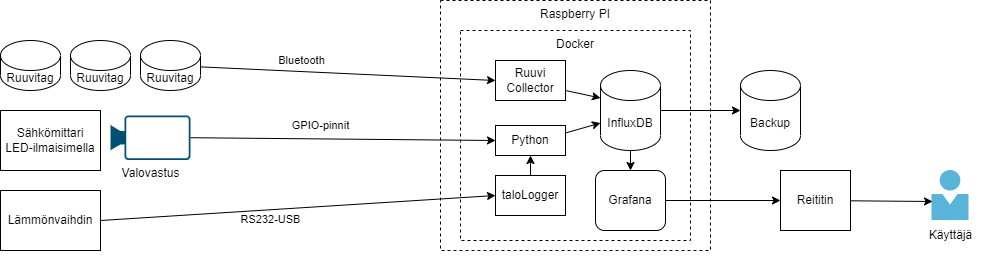

The diagram above was exported from draw.io. Its source (the exported page's mxGraphModel, read from the mxfile embedded in the PNG):
<mxGraphModel dx="1185" dy="643" grid="1" gridSize="10" guides="1" tooltips="1" connect="1" arrows="1" fold="1" page="1" pageScale="1" pageWidth="1169" pageHeight="827" math="0" shadow="0">
  <root>
    <mxCell id="0" />
    <mxCell id="1" parent="0" />
    <mxCell id="I4osUfgk0sCcd2gDG21r-2" value="&lt;span&gt;Raspberry PI&lt;/span&gt;" style="rounded=0;whiteSpace=wrap;html=1;dashed=1;align=center;verticalAlign=top;" parent="1" vertex="1">
      <mxGeometry x="460" y="160" width="270" height="250" as="geometry" />
    </mxCell>
    <mxCell id="RDswXwh-rRWbe7VF82m2-1" value="&lt;span&gt;Docker&lt;/span&gt;" style="rounded=0;whiteSpace=wrap;html=1;dashed=1;align=center;verticalAlign=top;" vertex="1" parent="1">
      <mxGeometry x="480" y="190" width="230" height="210" as="geometry" />
    </mxCell>
    <mxCell id="I4osUfgk0sCcd2gDG21r-7" style="edgeStyle=orthogonalEdgeStyle;rounded=0;orthogonalLoop=1;jettySize=auto;html=1;entryX=0;entryY=0.5;entryDx=0;entryDy=0;entryPerimeter=0;" parent="1" source="I4osUfgk0sCcd2gDG21r-3" target="I4osUfgk0sCcd2gDG21r-6" edge="1">
      <mxGeometry relative="1" as="geometry" />
    </mxCell>
    <mxCell id="I4osUfgk0sCcd2gDG21r-3" value="InfluxDB" style="shape=cylinder3;whiteSpace=wrap;html=1;boundedLbl=1;backgroundOutline=1;size=15;" parent="1" vertex="1">
      <mxGeometry x="620" y="230" width="60" height="80" as="geometry" />
    </mxCell>
    <mxCell id="I4osUfgk0sCcd2gDG21r-32" style="edgeStyle=none;rounded=0;orthogonalLoop=1;jettySize=auto;html=1;" parent="1" source="I4osUfgk0sCcd2gDG21r-4" target="I4osUfgk0sCcd2gDG21r-31" edge="1">
      <mxGeometry relative="1" as="geometry" />
    </mxCell>
    <mxCell id="I4osUfgk0sCcd2gDG21r-4" value="Grafana" style="rounded=1;whiteSpace=wrap;html=1;align=center;verticalAlign=middle;" parent="1" vertex="1">
      <mxGeometry x="615" y="330" width="70" height="60" as="geometry" />
    </mxCell>
    <mxCell id="I4osUfgk0sCcd2gDG21r-6" value="Backup" style="shape=cylinder3;whiteSpace=wrap;html=1;boundedLbl=1;backgroundOutline=1;size=15;" parent="1" vertex="1">
      <mxGeometry x="760" y="230" width="60" height="80" as="geometry" />
    </mxCell>
    <mxCell id="I4osUfgk0sCcd2gDG21r-18" style="edgeStyle=none;rounded=0;orthogonalLoop=1;jettySize=auto;html=1;entryX=0;entryY=0;entryDx=0;entryDy=52.5;entryPerimeter=0;exitX=1;exitY=0.25;exitDx=0;exitDy=0;" parent="1" source="I4osUfgk0sCcd2gDG21r-8" target="I4osUfgk0sCcd2gDG21r-3" edge="1">
      <mxGeometry relative="1" as="geometry" />
    </mxCell>
    <mxCell id="I4osUfgk0sCcd2gDG21r-8" value="Python" style="rounded=0;whiteSpace=wrap;html=1;align=center;verticalAlign=middle;" parent="1" vertex="1">
      <mxGeometry x="515" y="285" width="70" height="30" as="geometry" />
    </mxCell>
    <mxCell id="I4osUfgk0sCcd2gDG21r-10" style="rounded=0;orthogonalLoop=1;jettySize=auto;html=1;entryX=0;entryY=0.5;entryDx=0;entryDy=0;" parent="1" source="I4osUfgk0sCcd2gDG21r-9" target="I4osUfgk0sCcd2gDG21r-37" edge="1">
      <mxGeometry relative="1" as="geometry">
        <mxPoint x="350" y="225" as="targetPoint" />
      </mxGeometry>
    </mxCell>
    <mxCell id="I4osUfgk0sCcd2gDG21r-11" value="Bluetooth" style="edgeLabel;html=1;align=center;verticalAlign=middle;resizable=0;points=[];" parent="I4osUfgk0sCcd2gDG21r-10" vertex="1" connectable="0">
      <mxGeometry x="-0.4445" y="-1" relative="1" as="geometry">
        <mxPoint x="19" y="-12" as="offset" />
      </mxGeometry>
    </mxCell>
    <mxCell id="I4osUfgk0sCcd2gDG21r-9" value="Ruuvitag" style="shape=cylinder3;whiteSpace=wrap;html=1;boundedLbl=1;backgroundOutline=1;size=15;align=center;verticalAlign=middle;" parent="1" vertex="1">
      <mxGeometry x="160" y="200" width="60" height="50" as="geometry" />
    </mxCell>
    <mxCell id="I4osUfgk0sCcd2gDG21r-12" value="Sähkömittari&lt;br&gt;LED-ilmaisimella" style="rounded=0;whiteSpace=wrap;html=1;align=center;verticalAlign=middle;" parent="1" vertex="1">
      <mxGeometry x="20" y="270" width="100" height="60" as="geometry" />
    </mxCell>
    <mxCell id="I4osUfgk0sCcd2gDG21r-13" value="Ruuvitag" style="shape=cylinder3;whiteSpace=wrap;html=1;boundedLbl=1;backgroundOutline=1;size=15;align=center;verticalAlign=middle;" parent="1" vertex="1">
      <mxGeometry x="90" y="200" width="60" height="50" as="geometry" />
    </mxCell>
    <mxCell id="I4osUfgk0sCcd2gDG21r-14" value="Ruuvitag" style="shape=cylinder3;whiteSpace=wrap;html=1;boundedLbl=1;backgroundOutline=1;size=15;align=center;verticalAlign=middle;" parent="1" vertex="1">
      <mxGeometry x="20" y="200" width="60" height="50" as="geometry" />
    </mxCell>
    <mxCell id="I4osUfgk0sCcd2gDG21r-16" style="rounded=0;orthogonalLoop=1;jettySize=auto;html=1;entryX=0;entryY=0.5;entryDx=0;entryDy=0;exitX=1;exitY=0.5;exitDx=0;exitDy=0;exitPerimeter=0;" parent="1" source="I4osUfgk0sCcd2gDG21r-20" target="I4osUfgk0sCcd2gDG21r-8" edge="1">
      <mxGeometry relative="1" as="geometry">
        <mxPoint x="420" y="320" as="targetPoint" />
        <mxPoint x="240" y="280" as="sourcePoint" />
      </mxGeometry>
    </mxCell>
    <mxCell id="I4osUfgk0sCcd2gDG21r-17" value="GPIO-pinnit" style="edgeLabel;html=1;align=center;verticalAlign=middle;resizable=0;points=[];" parent="I4osUfgk0sCcd2gDG21r-16" vertex="1" connectable="0">
      <mxGeometry x="-0.4445" y="-1" relative="1" as="geometry">
        <mxPoint x="45" y="-14" as="offset" />
      </mxGeometry>
    </mxCell>
    <mxCell id="I4osUfgk0sCcd2gDG21r-20" value="Valovastus" style="points=[[0,0.5,0],[0.19,0.02,0],[0.59,0,0],[0.985,0.02,0],[1,0.5,0],[0.985,0.98,0],[0.59,1,0],[0.19,0.98,0]];verticalLabelPosition=bottom;html=1;verticalAlign=top;aspect=fixed;align=center;pointerEvents=1;shape=mxgraph.cisco19.camera;fillColor=#005073;strokeColor=none;" parent="1" vertex="1">
      <mxGeometry x="130" y="275" width="80" height="44.44" as="geometry" />
    </mxCell>
    <mxCell id="I4osUfgk0sCcd2gDG21r-21" style="edgeStyle=orthogonalEdgeStyle;rounded=0;orthogonalLoop=1;jettySize=auto;html=1;entryX=0.5;entryY=0;entryDx=0;entryDy=0;" parent="1" target="I4osUfgk0sCcd2gDG21r-4" edge="1">
      <mxGeometry relative="1" as="geometry">
        <mxPoint x="650" y="310" as="sourcePoint" />
        <mxPoint x="790" y="280" as="targetPoint" />
      </mxGeometry>
    </mxCell>
    <mxCell id="I4osUfgk0sCcd2gDG21r-26" value="" style="aspect=fixed;html=1;points=[];align=center;image;fontSize=12;image=img/lib/mscae/Person.svg;" parent="1" vertex="1">
      <mxGeometry x="951.5" y="330" width="37" height="50" as="geometry" />
    </mxCell>
    <mxCell id="I4osUfgk0sCcd2gDG21r-27" value="Lämmönvaihdin" style="rounded=0;whiteSpace=wrap;html=1;align=center;verticalAlign=middle;" parent="1" vertex="1">
      <mxGeometry x="20" y="350" width="100" height="60" as="geometry" />
    </mxCell>
    <mxCell id="I4osUfgk0sCcd2gDG21r-28" style="rounded=0;orthogonalLoop=1;jettySize=auto;html=1;exitX=1;exitY=0.5;exitDx=0;exitDy=0;entryX=0;entryY=0.5;entryDx=0;entryDy=0;" parent="1" source="I4osUfgk0sCcd2gDG21r-27" target="I4osUfgk0sCcd2gDG21r-35" edge="1">
      <mxGeometry relative="1" as="geometry">
        <mxPoint x="510" y="290" as="targetPoint" />
        <mxPoint x="220" y="307.22" as="sourcePoint" />
      </mxGeometry>
    </mxCell>
    <mxCell id="I4osUfgk0sCcd2gDG21r-29" value="RS232-USB" style="edgeLabel;html=1;align=center;verticalAlign=middle;resizable=0;points=[];" parent="I4osUfgk0sCcd2gDG21r-28" vertex="1" connectable="0">
      <mxGeometry x="-0.4445" y="-1" relative="1" as="geometry">
        <mxPoint x="60" y="5" as="offset" />
      </mxGeometry>
    </mxCell>
    <mxCell id="I4osUfgk0sCcd2gDG21r-30" value="Käyttäjä" style="text;html=1;align=center;verticalAlign=middle;resizable=0;points=[];autosize=1;strokeColor=none;" parent="1" vertex="1">
      <mxGeometry x="940" y="385" width="60" height="20" as="geometry" />
    </mxCell>
    <mxCell id="I4osUfgk0sCcd2gDG21r-33" style="edgeStyle=none;rounded=0;orthogonalLoop=1;jettySize=auto;html=1;entryX=0.014;entryY=0.62;entryDx=0;entryDy=0;entryPerimeter=0;" parent="1" source="I4osUfgk0sCcd2gDG21r-31" target="I4osUfgk0sCcd2gDG21r-26" edge="1">
      <mxGeometry relative="1" as="geometry" />
    </mxCell>
    <mxCell id="I4osUfgk0sCcd2gDG21r-31" value="Reititin" style="rounded=0;whiteSpace=wrap;html=1;align=center;verticalAlign=middle;" parent="1" vertex="1">
      <mxGeometry x="800" y="330" width="70" height="60" as="geometry" />
    </mxCell>
    <mxCell id="I4osUfgk0sCcd2gDG21r-36" style="edgeStyle=none;rounded=0;orthogonalLoop=1;jettySize=auto;html=1;entryX=0.5;entryY=1;entryDx=0;entryDy=0;" parent="1" source="I4osUfgk0sCcd2gDG21r-35" target="I4osUfgk0sCcd2gDG21r-8" edge="1">
      <mxGeometry relative="1" as="geometry" />
    </mxCell>
    <mxCell id="I4osUfgk0sCcd2gDG21r-35" value="taloLogger" style="rounded=0;whiteSpace=wrap;html=1;align=center;verticalAlign=middle;" parent="1" vertex="1">
      <mxGeometry x="515" y="335" width="70" height="40" as="geometry" />
    </mxCell>
    <mxCell id="I4osUfgk0sCcd2gDG21r-37" value="Ruuvi&lt;br&gt;Collector" style="rounded=0;whiteSpace=wrap;html=1;align=center;verticalAlign=middle;" parent="1" vertex="1">
      <mxGeometry x="515" y="220" width="70" height="40" as="geometry" />
    </mxCell>
    <mxCell id="I4osUfgk0sCcd2gDG21r-38" style="edgeStyle=none;rounded=0;orthogonalLoop=1;jettySize=auto;html=1;entryX=0;entryY=0;entryDx=0;entryDy=27.5;entryPerimeter=0;exitX=1;exitY=0.75;exitDx=0;exitDy=0;" parent="1" source="I4osUfgk0sCcd2gDG21r-37" target="I4osUfgk0sCcd2gDG21r-3" edge="1">
      <mxGeometry relative="1" as="geometry">
        <mxPoint x="595" y="302.5" as="sourcePoint" />
        <mxPoint x="630" y="280" as="targetPoint" />
      </mxGeometry>
    </mxCell>
    <mxCell id="I4osUfgk0sCcd2gDG21r-39" style="edgeStyle=none;rounded=0;orthogonalLoop=1;jettySize=auto;html=1;exitX=0.5;exitY=1;exitDx=0;exitDy=0;" parent="1" source="I4osUfgk0sCcd2gDG21r-2" target="I4osUfgk0sCcd2gDG21r-2" edge="1">
      <mxGeometry relative="1" as="geometry" />
    </mxCell>
  </root>
</mxGraphModel>